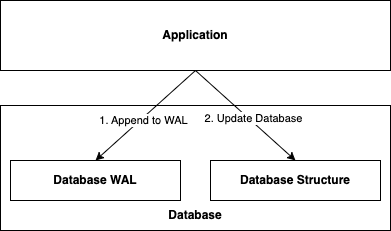

The diagram above was exported from draw.io. Its source (the exported page's mxGraphModel, read from the mxfile embedded in the PNG):
<mxGraphModel dx="1306" dy="710" grid="1" gridSize="10" guides="1" tooltips="1" connect="1" arrows="1" fold="1" page="1" pageScale="1" pageWidth="827" pageHeight="1169" math="0" shadow="0">
  <root>
    <mxCell id="0" />
    <mxCell id="1" parent="0" />
    <mxCell id="DSAJYl1_GH2W7WXDHQ-v-69" value="" style="rounded=0;whiteSpace=wrap;html=1;" vertex="1" parent="1">
      <mxGeometry y="135" width="390" height="125" as="geometry" />
    </mxCell>
    <mxCell id="DSAJYl1_GH2W7WXDHQ-v-7" value="Database Structure" style="rounded=0;whiteSpace=wrap;html=1;fontStyle=1" vertex="1" parent="1">
      <mxGeometry x="210" y="190" width="170" height="40" as="geometry" />
    </mxCell>
    <mxCell id="DSAJYl1_GH2W7WXDHQ-v-8" value="&lt;b&gt;Application&lt;/b&gt;" style="rounded=0;whiteSpace=wrap;html=1;" vertex="1" parent="1">
      <mxGeometry y="30" width="390" height="70" as="geometry" />
    </mxCell>
    <mxCell id="DSAJYl1_GH2W7WXDHQ-v-26" value="" style="edgeStyle=orthogonalEdgeStyle;rounded=0;orthogonalLoop=1;jettySize=auto;html=1;entryX=0.5;entryY=0;entryDx=0;entryDy=0;exitX=0.5;exitY=1;exitDx=0;exitDy=0;" edge="1" parent="1" target="DSAJYl1_GH2W7WXDHQ-v-19">
      <mxGeometry relative="1" as="geometry">
        <mxPoint x="285" y="520" as="sourcePoint" />
        <mxPoint x="330" y="510" as="targetPoint" />
      </mxGeometry>
    </mxCell>
    <mxCell id="DSAJYl1_GH2W7WXDHQ-v-35" value="Database WAL" style="rounded=0;whiteSpace=wrap;html=1;fontStyle=1" vertex="1" parent="1">
      <mxGeometry x="10" y="190" width="170" height="40" as="geometry" />
    </mxCell>
    <mxCell id="DSAJYl1_GH2W7WXDHQ-v-43" value="" style="edgeStyle=orthogonalEdgeStyle;rounded=0;orthogonalLoop=1;jettySize=auto;html=1;" edge="1" parent="1" source="DSAJYl1_GH2W7WXDHQ-v-44">
      <mxGeometry relative="1" as="geometry">
        <mxPoint x="95" y="610" as="targetPoint" />
      </mxGeometry>
    </mxCell>
    <mxCell id="DSAJYl1_GH2W7WXDHQ-v-48" value="Database" style="text;html=1;align=center;verticalAlign=middle;whiteSpace=wrap;rounded=0;fontStyle=1" vertex="1" parent="1">
      <mxGeometry x="165" y="230" width="60" height="30" as="geometry" />
    </mxCell>
    <mxCell id="DSAJYl1_GH2W7WXDHQ-v-59" value="" style="edgeStyle=orthogonalEdgeStyle;rounded=0;orthogonalLoop=1;jettySize=auto;html=1;exitX=0.5;exitY=1;exitDx=0;exitDy=0;entryX=0.5;entryY=0;entryDx=0;entryDy=0;" edge="1" parent="1" target="DSAJYl1_GH2W7WXDHQ-v-58">
      <mxGeometry relative="1" as="geometry">
        <mxPoint x="735" y="520" as="sourcePoint" />
        <mxPoint x="745" y="490" as="targetPoint" />
      </mxGeometry>
    </mxCell>
    <mxCell id="DSAJYl1_GH2W7WXDHQ-v-60" value="Random Writes" style="edgeLabel;html=1;align=center;verticalAlign=middle;resizable=0;points=[];" vertex="1" connectable="0" parent="DSAJYl1_GH2W7WXDHQ-v-59">
      <mxGeometry x="-0.3111" y="1" relative="1" as="geometry">
        <mxPoint as="offset" />
      </mxGeometry>
    </mxCell>
    <mxCell id="DSAJYl1_GH2W7WXDHQ-v-66" value="" style="edgeStyle=orthogonalEdgeStyle;rounded=0;orthogonalLoop=1;jettySize=auto;html=1;exitX=0.5;exitY=1;exitDx=0;exitDy=0;entryX=0.5;entryY=0;entryDx=0;entryDy=0;" edge="1" parent="1" target="DSAJYl1_GH2W7WXDHQ-v-63">
      <mxGeometry relative="1" as="geometry">
        <mxPoint x="892" y="520" as="sourcePoint" />
        <mxPoint x="902" y="490" as="targetPoint" />
      </mxGeometry>
    </mxCell>
    <mxCell id="DSAJYl1_GH2W7WXDHQ-v-67" value="Random Writes" style="edgeLabel;html=1;align=center;verticalAlign=middle;resizable=0;points=[];" vertex="1" connectable="0" parent="DSAJYl1_GH2W7WXDHQ-v-66">
      <mxGeometry x="-0.3111" y="2" relative="1" as="geometry">
        <mxPoint as="offset" />
      </mxGeometry>
    </mxCell>
    <mxCell id="DSAJYl1_GH2W7WXDHQ-v-70" value="" style="endArrow=classic;html=1;rounded=0;exitX=0.5;exitY=1;exitDx=0;exitDy=0;entryX=0.5;entryY=0;entryDx=0;entryDy=0;" edge="1" parent="1" source="DSAJYl1_GH2W7WXDHQ-v-8" target="DSAJYl1_GH2W7WXDHQ-v-35">
      <mxGeometry width="50" height="50" relative="1" as="geometry">
        <mxPoint x="390" y="390" as="sourcePoint" />
        <mxPoint x="440" y="340" as="targetPoint" />
      </mxGeometry>
    </mxCell>
    <mxCell id="DSAJYl1_GH2W7WXDHQ-v-72" value="1. Append to WAL" style="edgeLabel;html=1;align=center;verticalAlign=middle;resizable=0;points=[];" vertex="1" connectable="0" parent="DSAJYl1_GH2W7WXDHQ-v-70">
      <mxGeometry x="0.0718" y="2" relative="1" as="geometry">
        <mxPoint as="offset" />
      </mxGeometry>
    </mxCell>
    <mxCell id="DSAJYl1_GH2W7WXDHQ-v-71" value="" style="endArrow=classic;html=1;rounded=0;exitX=0.5;exitY=1;exitDx=0;exitDy=0;entryX=0.5;entryY=0;entryDx=0;entryDy=0;" edge="1" parent="1" source="DSAJYl1_GH2W7WXDHQ-v-8" target="DSAJYl1_GH2W7WXDHQ-v-7">
      <mxGeometry width="50" height="50" relative="1" as="geometry">
        <mxPoint x="205" y="110" as="sourcePoint" />
        <mxPoint x="105" y="200" as="targetPoint" />
      </mxGeometry>
    </mxCell>
    <mxCell id="DSAJYl1_GH2W7WXDHQ-v-73" value="2. Update Database" style="edgeLabel;html=1;align=center;verticalAlign=middle;resizable=0;points=[];" vertex="1" connectable="0" parent="DSAJYl1_GH2W7WXDHQ-v-71">
      <mxGeometry x="0.1005" y="3" relative="1" as="geometry">
        <mxPoint as="offset" />
      </mxGeometry>
    </mxCell>
  </root>
</mxGraphModel>